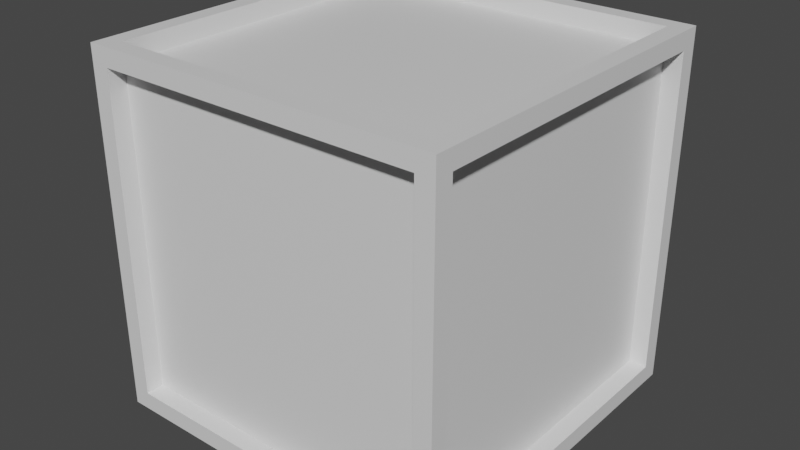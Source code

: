 # Source: box.blend  (saved by Blender 3.1.7; exported with 4.5.12 LTS)
import bpy
from mathutils import Matrix  # noqa: F401  (used for matrix-valued properties, if any)

bpy.ops.wm.read_factory_settings(use_empty=True)
scene = bpy.context.scene
scene.name = 'Scene'

# ---- collections
col_collection = bpy.data.collections.new('Collection'); scene.collection.children.link(col_collection)

# ---- materials (node trees are filled in below, after node groups)
mat_material = bpy.data.materials.new('Material')
mat_material.alpha_threshold = 0.0
mat_material.use_transparent_shadow = False
mat_material.line_color = (0.0, 0.0, 0.0, 1.0)

# ---- material node trees
mat_material.use_nodes = True; mat_material.node_tree.nodes.clear()
_N = mat_material.node_tree.nodes; _L = mat_material.node_tree.links
n0 = _N.new('ShaderNodeOutputMaterial'); n0.name = 'Material Output'; n0.location = (300, 300)
n1 = _N.new('ShaderNodeBsdfPrincipled'); n1.name = 'Principled BSDF'; n1.location = (10, 300)
n1.distribution = 'GGX'
n1.subsurface_method = 'RANDOM_WALK_SKIN'
n1.inputs[2].default_value = 0.4
n1.inputs[3].default_value = 1.45
n1.inputs[27].default_value = (0.0, 0.0, 0.0, 1.0)
n1.inputs[28].default_value = 1.0
_L.new(n1.outputs[0], n0.inputs[0])
n0.is_active_output = True

# ---- world
world_world = bpy.data.worlds.new('World'); scene.world = world_world
world_world.use_nodes = True; world_world.node_tree.nodes.clear()
_N = world_world.node_tree.nodes; _L = world_world.node_tree.links
n0 = _N.new('ShaderNodeOutputWorld'); n0.name = 'World Output'; n0.location = (300, 300)
n1 = _N.new('ShaderNodeBackground'); n1.name = 'Background'; n1.location = (10, 300)
n1.inputs[0].default_value = (0.05088, 0.05088, 0.05088, 1.0)
_L.new(n1.outputs[0], n0.inputs[0])
n0.is_active_output = True
world_world.color = (0.05088, 0.05088, 0.05088)
world_world.use_sun_shadow = False
world_world.sun_shadow_jitter_overblur = 0.0

# ---- meshes
me_cube = bpy.data.meshes.new('Cube')
me_cube.from_pydata([(0.5, 0.5, 0.5), (0.5, 0.5, -0.5), (0.5, -0.5, 0.5), (0.5, -0.5, -0.5), (-0.5, 0.5, 0.5), (-0.5, 0.5, -0.5), (-0.5, -0.5, 0.5), (-0.5, -0.5, -0.5), (0.45, 0.45, 0.5), (-0.45, 0.45, 0.5), (-0.45, -0.45, 0.5), (0.45, -0.45, 0.5), (0.45, -0.5, -0.45), (0.45, -0.5, 0.45), (-0.45, -0.5, 0.45), (-0.45, -0.5, -0.45), (0.5, 0.45, -0.45), (0.5, 0.45, 0.45), (0.5, -0.45, 0.45), (0.5, -0.45, -0.45), (-0.5, -0.45, -0.45), (-0.5, -0.45, 0.45), (-0.5, 0.45, 0.45), (-0.5, 0.45, -0.45), (-0.45, 0.45, -0.5), (0.45, 0.45, -0.5), (0.45, -0.45, -0.5), (-0.45, -0.45, -0.5), (-0.45, 0.5, -0.45), (-0.45, 0.5, 0.45), (0.45, 0.5, 0.45), (0.45, 0.5, -0.45), (-0.45, 0.45, 0.5), (0.45, 0.45, 0.5), (0.45, -0.45, 0.5), (-0.45, -0.45, 0.5), (0.45, -0.5, 0.45), (0.45, -0.5, -0.45), (-0.45, -0.5, -0.45), (-0.45, -0.5, 0.45), (0.5, 0.45, 0.45), (0.5, 0.45, -0.45), (0.5, -0.45, -0.45), (0.5, -0.45, 0.45), (-0.5, -0.45, -0.45), (-0.5, -0.45, 0.45), (-0.5, 0.45, -0.45), (-0.5, 0.45, 0.45), (0.45, 0.45, -0.5), (-0.45, 0.45, -0.5), (-0.45, -0.45, -0.5), (0.45, -0.45, -0.5), (-0.45, 0.5, 0.45), (-0.45, 0.5, -0.45), (0.45, 0.5, -0.45), (0.45, 0.5, 0.45), (0.45, 0.45, 0.45), (-0.45, 0.45, 0.45), (-0.45, -0.45, 0.45), (0.45, -0.45, 0.45), (0.45, -0.45, -0.45), (0.45, -0.45, 0.45), (-0.45, -0.45, 0.45), (-0.45, -0.45, -0.45), (-0.45, -0.45, -0.45), (-0.45, -0.45, 0.45), (-0.45, 0.45, 0.45), (-0.45, 0.45, -0.45), (-0.45, 0.45, -0.45), (0.45, 0.45, -0.45), (0.45, -0.45, -0.45), (-0.45, -0.45, -0.45), (0.45, 0.45, -0.45), (0.45, 0.45, 0.45), (0.45, -0.45, 0.45), (0.45, -0.45, -0.45), (-0.45, 0.45, -0.45), (-0.45, 0.45, 0.45), (0.45, 0.45, 0.45), (0.45, 0.45, -0.45)], [], [(20, 21, 45, 44), (15, 12, 37, 38), (16, 17, 40, 41), (11, 8, 33, 34), (12, 13, 36, 37), (8, 9, 32, 33), (0, 4, 9, 8), (4, 6, 10, 9), (6, 2, 11, 10), (2, 0, 8, 11), (3, 2, 13, 12), (2, 6, 14, 13), (6, 7, 15, 14), (7, 3, 12, 15), (1, 0, 17, 16), (0, 2, 18, 17), (2, 3, 19, 18), (3, 1, 16, 19), (7, 6, 21, 20), (6, 4, 22, 21), (4, 5, 23, 22), (5, 7, 20, 23), (5, 1, 25, 24), (1, 3, 26, 25), (3, 7, 27, 26), (7, 5, 24, 27), (5, 4, 29, 28), (4, 0, 30, 29), (0, 1, 31, 30), (1, 5, 28, 31), (9, 10, 35, 32), (19, 16, 41, 42), (24, 25, 48, 49), (13, 14, 39, 36), (23, 20, 44, 46), (28, 29, 52, 53), (10, 11, 34, 35), (17, 18, 43, 40), (27, 24, 49, 50), (14, 15, 38, 39), (21, 22, 47, 45), (31, 28, 53, 54), (18, 19, 42, 43), (25, 26, 51, 48), (22, 23, 46, 47), (29, 30, 55, 52), (26, 27, 50, 51), (30, 31, 54, 55), (56, 57, 58, 59), (32, 57, 56, 33), (35, 58, 57, 32), (34, 59, 58, 35), (33, 56, 59, 34), (60, 61, 62, 63), (36, 61, 60, 37), (39, 62, 61, 36), (38, 63, 62, 39), (37, 60, 63, 38), (64, 65, 66, 67), (45, 65, 64, 44), (47, 66, 65, 45), (46, 67, 66, 47), (44, 64, 67, 46), (68, 69, 70, 71), (48, 69, 68, 49), (51, 70, 69, 48), (50, 71, 70, 51), (49, 68, 71, 50), (72, 73, 74, 75), (40, 73, 72, 41), (43, 74, 73, 40), (42, 75, 74, 43), (41, 72, 75, 42), (76, 77, 78, 79), (52, 77, 76, 53), (55, 78, 77, 52), (54, 79, 78, 55), (53, 76, 79, 54)])
_uv = me_cube.uv_layers.new(name='UVMap')
_uv.uv.foreach_set('vector', [0.3875, 0.0125, 0.6125, 0.0125, 0.6125, 0.0125, 0.3875, 0.0125, 0.3875, 0.9875, 0.3875, 0.7625, 0.3875, 0.7625, 0.3875, 0.9875, 0.3875, 0.5125, 0.6125, 0.5125, 0.6125, 0.5125, 0.3875, 0.5125, 0.6375, 0.7375, 0.6375, 0.5125, 0.6375, 0.5125, 0.6375, 0.7375, 0.3875, 0.7625, 0.6125, 0.7625, 0.6125, 0.7625, 0.3875, 0.7625, 0.6375, 0.5125, 0.8625, 0.5125, 0.8625, 0.5125, 0.6375, 0.5125, 0.625, 0.5, 0.875, 0.5, 0.8625, 0.5125, 0.6375, 0.5125, 0.875, 0.5, 0.875, 0.75, 0.8625, 0.7375, 0.8625, 0.5125, 0.875, 0.75, 0.625, 0.75, 0.6375, 0.7375, 0.8625, 0.7375, 0.625, 0.75, 0.625, 0.5, 0.6375, 0.5125, 0.6375, 0.7375, 0.375, 0.75, 0.625, 0.75, 0.6125, 0.7625, 0.3875, 0.7625, 0.625, 0.75, 0.625, 1.0, 0.6125, 0.9875, 0.6125, 0.7625, 0.625, 1.0, 0.375, 1.0, 0.3875, 0.9875, 0.6125, 0.9875, 0.375, 1.0, 0.375, 0.75, 0.3875, 0.7625, 0.3875, 0.9875, 0.375, 0.5, 0.625, 0.5, 0.6125, 0.5125, 0.3875, 0.5125, 0.625, 0.5, 0.625, 0.75, 0.6125, 0.7375, 0.6125, 0.5125, 0.625, 0.75, 0.375, 0.75, 0.3875, 0.7375, 0.6125, 0.7375, 0.375, 0.75, 0.375, 0.5, 0.3875, 0.5125, 0.3875, 0.7375, 0.375, 0.0, 0.625, 0.0, 0.6125, 0.0125, 0.3875, 0.0125, 0.625, 0.0, 0.625, 0.25, 0.6125, 0.2375, 0.6125, 0.0125, 0.625, 0.25, 0.375, 0.25, 0.3875, 0.2375, 0.6125, 0.2375, 0.375, 0.25, 0.375, 0.0, 0.3875, 0.0125, 0.3875, 0.2375, 0.125, 0.5, 0.375, 0.5, 0.3625, 0.5125, 0.1375, 0.5125, 0.375, 0.5, 0.375, 0.75, 0.3625, 0.7375, 0.3625, 0.5125, 0.375, 0.75, 0.125, 0.75, 0.1375, 0.7375, 0.3625, 0.7375, 0.125, 0.75, 0.125, 0.5, 0.1375, 0.5125, 0.1375, 0.7375, 0.375, 0.25, 0.625, 0.25, 0.6125, 0.2625, 0.3875, 0.2625, 0.625, 0.25, 0.625, 0.5, 0.6125, 0.4875, 0.6125, 0.2625, 0.625, 0.5, 0.375, 0.5, 0.3875, 0.4875, 0.6125, 0.4875, 0.375, 0.5, 0.375, 0.25, 0.3875, 0.2625, 0.3875, 0.4875, 0.8625, 0.5125, 0.8625, 0.7375, 0.8625, 0.7375, 0.8625, 0.5125, 0.3875, 0.7375, 0.3875, 0.5125, 0.3875, 0.5125, 0.3875, 0.7375, 0.1375, 0.5125, 0.3625, 0.5125, 0.3625, 0.5125, 0.1375, 0.5125, 0.6125, 0.7625, 0.6125, 0.9875, 0.6125, 0.9875, 0.6125, 0.7625, 0.3875, 0.2375, 0.3875, 0.0125, 0.3875, 0.0125, 0.3875, 0.2375, 0.3875, 0.2625, 0.6125, 0.2625, 0.6125, 0.2625, 0.3875, 0.2625, 0.8625, 0.7375, 0.6375, 0.7375, 0.6375, 0.7375, 0.8625, 0.7375, 0.6125, 0.5125, 0.6125, 0.7375, 0.6125, 0.7375, 0.6125, 0.5125, 0.1375, 0.7375, 0.1375, 0.5125, 0.1375, 0.5125, 0.1375, 0.7375, 0.6125, 0.9875, 0.3875, 0.9875, 0.3875, 0.9875, 0.6125, 0.9875, 0.6125, 0.0125, 0.6125, 0.2375, 0.6125, 0.2375, 0.6125, 0.0125, 0.3875, 0.4875, 0.3875, 0.2625, 0.3875, 0.2625, 0.3875, 0.4875, 0.6125, 0.7375, 0.3875, 0.7375, 0.3875, 0.7375, 0.6125, 0.7375, 0.3625, 0.5125, 0.3625, 0.7375, 0.3625, 0.7375, 0.3625, 0.5125, 0.6125, 0.2375, 0.3875, 0.2375, 0.3875, 0.2375, 0.6125, 0.2375, 0.6125, 0.2625, 0.6125, 0.4875, 0.6125, 0.4875, 0.6125, 0.2625, 0.3625, 0.7375, 0.1375, 0.7375, 0.1375, 0.7375, 0.3625, 0.7375, 0.6125, 0.4875, 0.3875, 0.4875, 0.3875, 0.4875, 0.6125, 0.4875, 0.6375, 0.5125, 0.8625, 0.5125, 0.8625, 0.7375, 0.6375, 0.7375, 0.8625, 0.5125, 0.8625, 0.5125, 0.6375, 0.5125, 0.6375, 0.5125, 0.8625, 0.7375, 0.8625, 0.7375, 0.8625, 0.5125, 0.8625, 0.5125, 0.6375, 0.7375, 0.6375, 0.7375, 0.8625, 0.7375, 0.8625, 0.7375, 0.6375, 0.5125, 0.6375, 0.5125, 0.6375, 0.7375, 0.6375, 0.7375, 0.3875, 0.7625, 0.6125, 0.7625, 0.6125, 0.9875, 0.3875, 0.9875, 0.6125, 0.7625, 0.6125, 0.7625, 0.3875, 0.7625, 0.3875, 0.7625, 0.6125, 0.9875, 0.6125, 0.9875, 0.6125, 0.7625, 0.6125, 0.7625, 0.3875, 0.9875, 0.3875, 0.9875, 0.6125, 0.9875, 0.6125, 0.9875, 0.3875, 0.7625, 0.3875, 0.7625, 0.3875, 0.9875, 0.3875, 0.9875, 0.3875, 0.0125, 0.6125, 0.0125, 0.6125, 0.2375, 0.3875, 0.2375, 0.6125, 0.0125, 0.6125, 0.0125, 0.3875, 0.0125, 0.3875, 0.0125, 0.6125, 0.2375, 0.6125, 0.2375, 0.6125, 0.0125, 0.6125, 0.0125, 0.3875, 0.2375, 0.3875, 0.2375, 0.6125, 0.2375, 0.6125, 0.2375, 0.3875, 0.0125, 0.3875, 0.0125, 0.3875, 0.2375, 0.3875, 0.2375, 0.1375, 0.5125, 0.3625, 0.5125, 0.3625, 0.7375, 0.1375, 0.7375, 0.3625, 0.5125, 0.3625, 0.5125, 0.1375, 0.5125, 0.1375, 0.5125, 0.3625, 0.7375, 0.3625, 0.7375, 0.3625, 0.5125, 0.3625, 0.5125, 0.1375, 0.7375, 0.1375, 0.7375, 0.3625, 0.7375, 0.3625, 0.7375, 0.1375, 0.5125, 0.1375, 0.5125, 0.1375, 0.7375, 0.1375, 0.7375, 0.3875, 0.5125, 0.6125, 0.5125, 0.6125, 0.7375, 0.3875, 0.7375, 0.6125, 0.5125, 0.6125, 0.5125, 0.3875, 0.5125, 0.3875, 0.5125, 0.6125, 0.7375, 0.6125, 0.7375, 0.6125, 0.5125, 0.6125, 0.5125, 0.3875, 0.7375, 0.3875, 0.7375, 0.6125, 0.7375, 0.6125, 0.7375, 0.3875, 0.5125, 0.3875, 0.5125, 0.3875, 0.7375, 0.3875, 0.7375, 0.3875, 0.2625, 0.6125, 0.2625, 0.6125, 0.4875, 0.3875, 0.4875, 0.6125, 0.2625, 0.6125, 0.2625, 0.3875, 0.2625, 0.3875, 0.2625, 0.6125, 0.4875, 0.6125, 0.4875, 0.6125, 0.2625, 0.6125, 0.2625, 0.3875, 0.4875, 0.3875, 0.4875, 0.6125, 0.4875, 0.6125, 0.4875, 0.3875, 0.2625, 0.3875, 0.2625, 0.3875, 0.4875, 0.3875, 0.4875])
me_cube.materials.append(mat_material)
me_cube.use_remesh_preserve_volume = False
me_cube.use_remesh_preserve_attributes = False
me_cube.use_mirror_vertex_groups = False
me_cube.update()

# ---- objects
ob_box = bpy.data.objects.new('Box', me_cube)

# ---- transforms, parenting, visibility, modifiers, constraints
ob_box.location = (0.0, 0.0, 0.0)
ob_box.lock_rotations_4d = False
ob_box.empty_display_type = 'ARROWS'
ob_box.lineart.crease_threshold = 0.0

# ---- collection membership
col_collection.objects.link(ob_box)

# ---- scene / render settings (as saved in the file)
scene.frame_start = 1; scene.frame_end = 250; scene.frame_set(1)
scene.render.engine = 'BLENDER_EEVEE_NEXT'
scene.cycles.sampling_pattern = 'TABULATED_SOBOL'
scene.cycles.use_light_tree = False
scene.view_settings.view_transform = 'Filmic'
bpy.context.view_layer.update()

# ---- added for rendering (the .blend has no active camera and no usable light): camera, sun
cam_auto = bpy.data.cameras.new('AutoCamera')
cam_auto.lens = 50.0
cam_auto.sensor_width = 36.0
cam_auto.clip_end = 1000.0
ob_auto_camera = bpy.data.objects.new('AutoCamera', cam_auto)
scene.collection.objects.link(ob_auto_camera)
ob_auto_camera.location = (1.60254, -1.92304, 1.28203)
ob_auto_camera.rotation_euler = (1.09748, -7.21219e-08, 0.694738)
scene.camera = ob_auto_camera
light_auto_sun = bpy.data.lights.new('AutoSun', 'SUN')
light_auto_sun.energy = 3.0
light_auto_sun.angle = 0.0523599
ob_auto_sun = bpy.data.objects.new('AutoSun', light_auto_sun)
scene.collection.objects.link(ob_auto_sun)
ob_auto_sun.rotation_euler = (0.872665, 0.174533, 0.523599)
bpy.context.view_layer.update()
